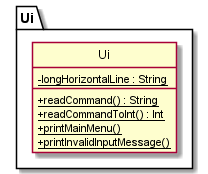

The diagram above was rendered by PlantUML. Its source (embedded in the PNG):
@startuml

hide circle
skinparam classAttributeIconSize 0

package Ui {
    class Ui {
        - {static} longHorizontalLine : String
        + {static} readCommand() : String
        + {static} readCommandToInt() : Int
        + {static} printMainMenu()
        + {static} printInvalidInputMessage()
    }
}

@enduml